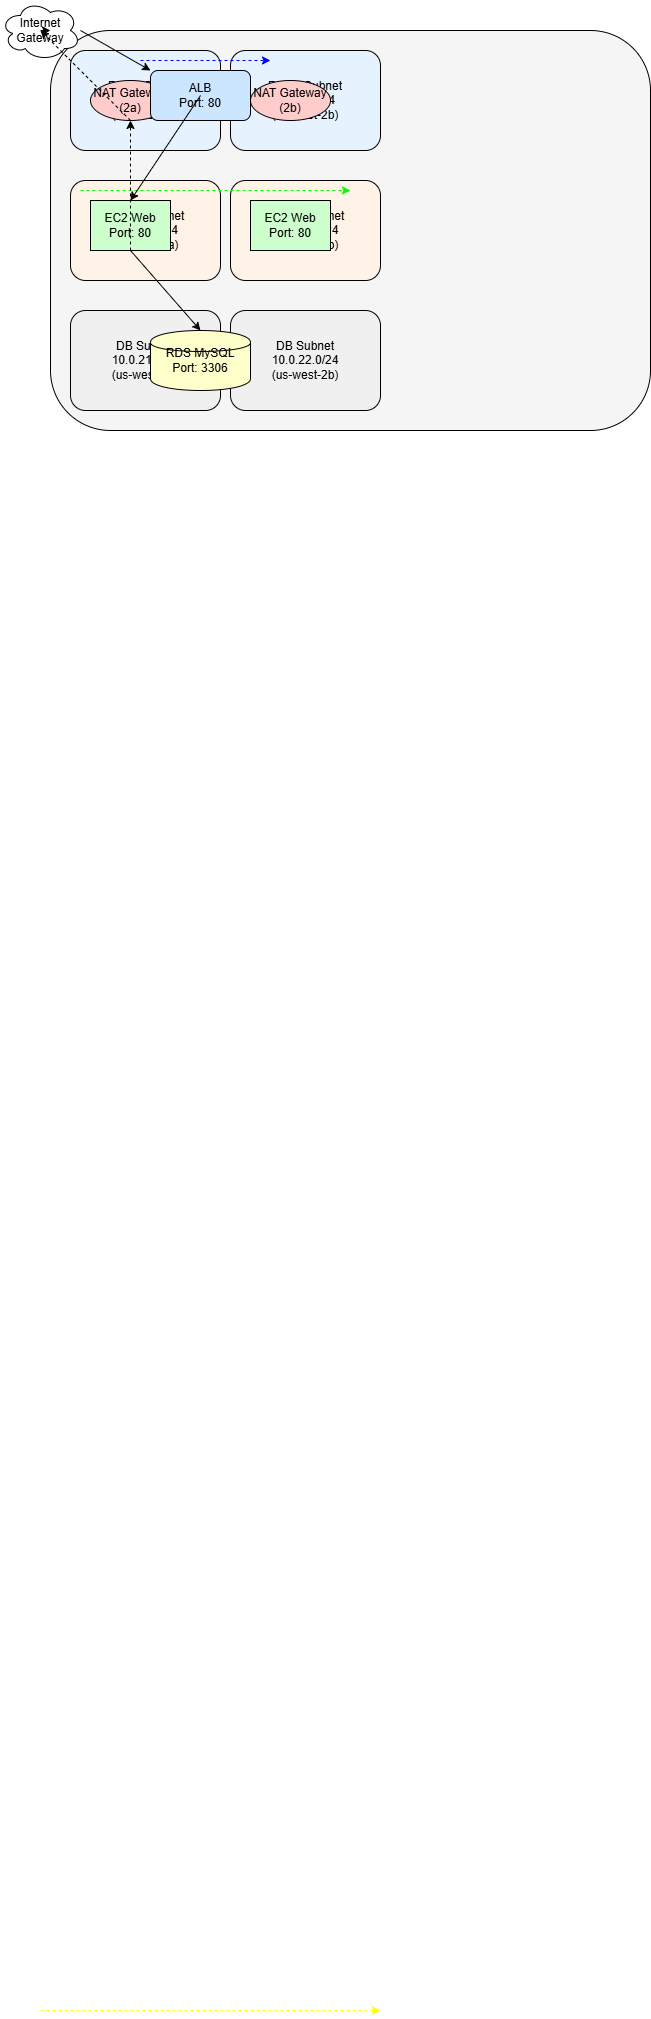

The diagram above was exported from draw.io. Its source (the exported page's mxGraphModel, read from the mxfile embedded in the PNG):
<mxGraphModel dx="786" dy="463" grid="1" gridSize="10" guides="1" tooltips="1" connect="1" arrows="1" fold="1" page="1" pageScale="1" pageWidth="827" pageHeight="1169" background="#ffffff" math="0" shadow="0">
  <root>
    <mxCell id="0" />
    <mxCell id="1" parent="0" />
    <mxCell id="vpc" parent="1" style="rounded=1;whiteSpace=wrap;html=1;fillColor=#f5f5f5;strokeColor=#000000;" value="VPC&#10;10.0.0.0/16" vertex="1">
      <mxGeometry height="400" width="600" x="100" y="50" as="geometry" />
    </mxCell>
    <mxCell id="pub_a" parent="1" style="rounded=1;whiteSpace=wrap;html=1;fillColor=#e6f3ff;" value="Public Subnet&#10;10.0.1.0/24&#10;(us-west-2a)" vertex="1">
      <mxGeometry height="100" width="150" x="120" y="70" as="geometry" />
    </mxCell>
    <mxCell id="pub_b" parent="1" style="rounded=1;whiteSpace=wrap;html=1;fillColor=#e6f3ff;" value="Public Subnet&#10;10.0.2.0/24&#10;(us-west-2b)" vertex="1">
      <mxGeometry height="100" width="150" x="280" y="70" as="geometry" />
    </mxCell>
    <mxCell id="priv_a" parent="1" style="rounded=1;whiteSpace=wrap;html=1;fillColor=#fff2e6;" value="Private Subnet&#10;10.0.11.0/24&#10;(us-west-2a)" vertex="1">
      <mxGeometry height="100" width="150" x="120" y="200" as="geometry" />
    </mxCell>
    <mxCell id="priv_b" parent="1" style="rounded=1;whiteSpace=wrap;html=1;fillColor=#fff2e6;" value="Private Subnet&#10;10.0.12.0/24&#10;(us-west-2b)" vertex="1">
      <mxGeometry height="100" width="150" x="280" y="200" as="geometry" />
    </mxCell>
    <mxCell id="db_a" parent="1" style="rounded=1;whiteSpace=wrap;html=1;fillColor=#f0f0f0;" value="DB Subnet&#10;10.0.21.0/24&#10;(us-west-2a)" vertex="1">
      <mxGeometry height="100" width="150" x="120" y="330" as="geometry" />
    </mxCell>
    <mxCell id="db_b" parent="1" style="rounded=1;whiteSpace=wrap;html=1;fillColor=#f0f0f0;" value="DB Subnet&#10;10.0.22.0/24&#10;(us-west-2b)" vertex="1">
      <mxGeometry height="100" width="150" x="280" y="330" as="geometry" />
    </mxCell>
    <mxCell id="igw" parent="1" style="shape=cloud;whiteSpace=wrap;html=1;" value="Internet&#10;Gateway" vertex="1">
      <mxGeometry height="60" width="80" x="50" y="20" as="geometry" />
    </mxCell>
    <mxCell id="nat_a" parent="1" style="shape=ellipse;whiteSpace=wrap;html=1;fillColor=#ffcccc;" value="NAT Gateway&#10;(2a)" vertex="1">
      <mxGeometry height="40" width="80" x="140" y="100" as="geometry" />
    </mxCell>
    <mxCell id="nat_b" parent="1" style="shape=ellipse;whiteSpace=wrap;html=1;fillColor=#ffcccc;" value="NAT Gateway&#10;(2b)" vertex="1">
      <mxGeometry height="40" width="80" x="300" y="100" as="geometry" />
    </mxCell>
    <mxCell id="alb" parent="1" style="shape=rectangle;rounded=1;whiteSpace=wrap;html=1;fillColor=#cce6ff;" value="ALB&#10;Port: 80" vertex="1">
      <mxGeometry height="50" width="100" x="200" y="90" as="geometry" />
    </mxCell>
    <mxCell id="ec2_a" parent="1" style="shape=rectangle;whiteSpace=wrap;html=1;fillColor=#ccffcc;" value="EC2 Web&#10;Port: 80" vertex="1">
      <mxGeometry height="50" width="80" x="140" y="220" as="geometry" />
    </mxCell>
    <mxCell id="ec2_b" parent="1" style="shape=rectangle;whiteSpace=wrap;html=1;fillColor=#ccffcc;" value="EC2 Web&#10;Port: 80" vertex="1">
      <mxGeometry height="50" width="80" x="300" y="220" as="geometry" />
    </mxCell>
    <mxCell id="rds" parent="1" style="shape=cylinder;whiteSpace=wrap;html=1;fillColor=#ffffcc;" value="RDS MySQL&#10;Port: 3306" vertex="1">
      <mxGeometry height="60" width="100" x="200" y="350" as="geometry" />
    </mxCell>
    <mxCell id="alb_sg" edge="1" parent="1" style="dashed=1;strokeColor=#0000ff;" value="">
      <mxGeometry height="100" width="100" as="geometry">
        <mxPoint x="190" y="80" as="sourcePoint" />
        <mxPoint x="320" y="80" as="targetPoint" />
      </mxGeometry>
    </mxCell>
    <mxCell id="web_sg" edge="1" parent="1" style="dashed=1;strokeColor=#00ff00;" value="">
      <mxGeometry height="100" width="100" as="geometry">
        <mxPoint x="130" y="210" as="sourcePoint" />
        <mxPoint x="400" y="210" as="targetPoint" />
      </mxGeometry>
    </mxCell>
    <mxCell id="db_sg" edge="1" parent="1" style="dashed=1;strokeColor=#ffff00;" value="">
      <mxGeometry height="100" width="100" as="geometry">
        <mxPoint x="90" y="2030" as="sourcePoint" />
        <mxPoint x="430" y="2030" as="targetPoint" />
      </mxGeometry>
    </mxCell>
    <mxCell id="arrow1" edge="1" parent="1" style="endArrow=classic;html=1;" value="">
      <mxGeometry height="50" width="50" as="geometry">
        <mxPoint x="90" y="50" as="sourcePoint" />
        <mxPoint x="100" y="50" as="targetPoint" />
      </mxGeometry>
    </mxCell>
    <mxCell id="arrow2" edge="1" parent="1" style="endArrow=classic;html=1;" value="">
      <mxGeometry height="50" width="50" as="geometry">
        <mxPoint x="130" y="50" as="sourcePoint" />
        <mxPoint x="200" y="90" as="targetPoint" />
      </mxGeometry>
    </mxCell>
    <mxCell id="arrow3" edge="1" parent="1" style="endArrow=classic;html=1;" value="">
      <mxGeometry height="50" width="50" as="geometry">
        <mxPoint x="250" y="115" as="sourcePoint" />
        <mxPoint x="180" y="220" as="targetPoint" />
      </mxGeometry>
    </mxCell>
    <mxCell id="arrow4" edge="1" parent="1" style="endArrow=classic;html=1;" value="">
      <mxGeometry height="50" width="50" as="geometry">
        <mxPoint x="180" y="270" as="sourcePoint" />
        <mxPoint x="250" y="350" as="targetPoint" />
      </mxGeometry>
    </mxCell>
    <mxCell id="arrow5" edge="1" parent="1" style="endArrow=classic;html=1;dashed=1;" value="">
      <mxGeometry height="50" width="50" as="geometry">
        <mxPoint x="180" y="270" as="sourcePoint" />
        <mxPoint x="180" y="140" as="targetPoint" />
      </mxGeometry>
    </mxCell>
    <mxCell id="arrow6" edge="1" parent="1" style="endArrow=classic;html=1;dashed=1;" value="">
      <mxGeometry height="50" width="50" as="geometry">
        <mxPoint x="180" y="140" as="sourcePoint" />
        <mxPoint x="90" y="50" as="targetPoint" />
      </mxGeometry>
    </mxCell>
  </root>
</mxGraphModel>